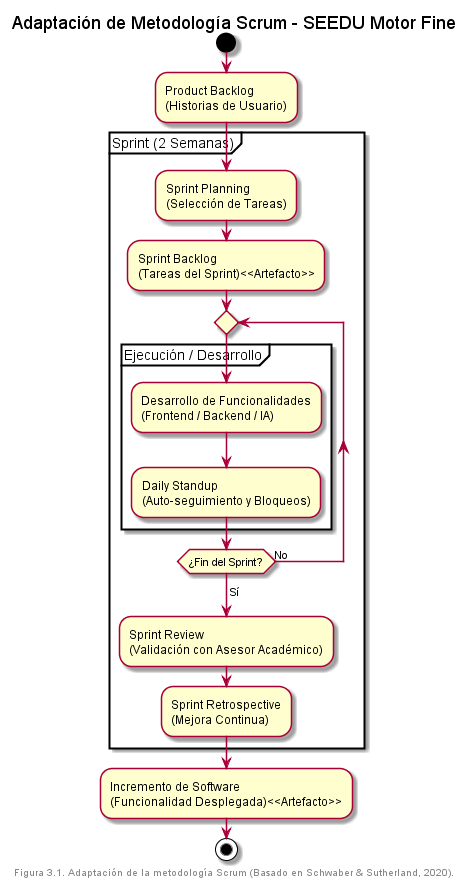

The diagram above was rendered by PlantUML. Its source (embedded in the PNG):
@startuml
title Adaptación de Metodología Scrum - SEEDU Motor Fine

skinparam backgroundColor white
skinparam activity {
  BackgroundColor<<Artefacto>> LightYellow
  BorderColor<<Artefacto>> Gold
}

start

:Product Backlog\n(Historias de Usuario);

partition "Sprint (2 Semanas)" {
    :Sprint Planning\n(Selección de Tareas);
    
    :Sprint Backlog\n(Tareas del Sprint)<<Artefacto>>;
    
    repeat
        partition "Ejecución / Desarrollo" {
            :Desarrollo de Funcionalidades\n(Frontend / Backend / IA);
            
            :Daily Standup\n(Auto-seguimiento y Bloqueos);
        }
    repeat while (¿Fin del Sprint?) is (No)
    ->Sí;
    
    :Sprint Review\n(Validación con Asesor Académico);
    
    :Sprint Retrospective\n(Mejora Continua);
}

:Incremento de Software\n(Funcionalidad Desplegada)<<Artefacto>>;

stop

center footer Figura 3.1. Adaptación de la metodología Scrum (Basado en Schwaber & Sutherland, 2020).

@enduml